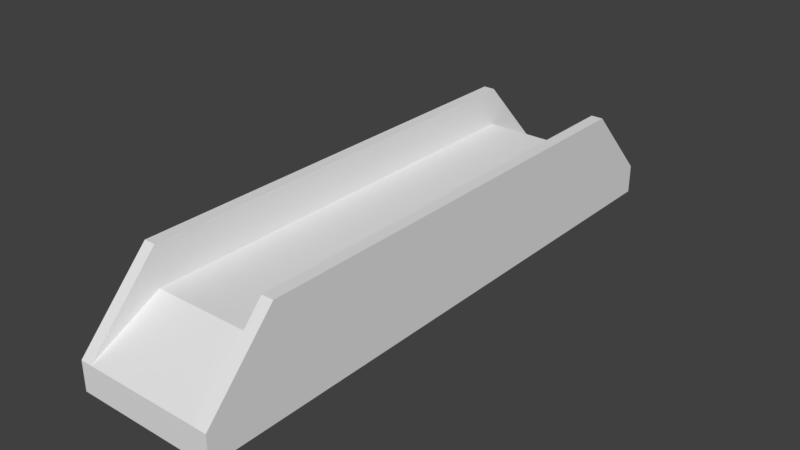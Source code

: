 # Source: SmallBridge.blend  (saved by Blender 2.79.0; exported with 4.5.12 LTS)
import bpy
from mathutils import Matrix  # noqa: F401  (used for matrix-valued properties, if any)

bpy.ops.wm.read_factory_settings(use_empty=True)
scene = bpy.context.scene
scene.name = 'Scene'

# ---- collections
col_collection_1 = bpy.data.collections.new('Collection 1'); scene.collection.children.link(col_collection_1)

# ---- materials (node trees are filled in below, after node groups)
mat_material_001 = bpy.data.materials.new('Material.001')
mat_material_001.alpha_threshold = 0.0
mat_material_001.use_transparent_shadow = False
mat_material_001.roughness = 0.5

# ---- material node trees

# ---- world
world_world = bpy.data.worlds.new('World'); scene.world = world_world
world_world.color = (0.05088, 0.05088, 0.05088)
world_world.use_sun_shadow = False
world_world.sun_shadow_jitter_overblur = 0.0
world_world.cycles.sampling_method = 'MANUAL'

# ---- meshes
me_cube_001 = bpy.data.meshes.new('Cube.001')
me_cube_001.from_pydata([(-0.7013, -2.776, 0.0187), (-0.7013, -2.112, 0.632), (-0.5915, -2.776, 0.0187), (-0.5915, -2.112, 0.632), (-0.7013, -2.112, 0.0187), (-0.5915, -2.112, 0.0187), (-0.7013, -2.112, 1.003), (-0.5915, -2.112, 1.003), (-0.7013, -2.776, 0.2925), (-0.5915, -2.776, 0.2925), (-0.7013, -2.112, 0.2925), (0.6347, -2.776, 0.0187), (0.6347, -2.112, 0.632), (0.5231, -2.776, 0.0187), (0.5231, -2.112, 0.632), (0.6347, -2.112, 0.0187), (0.5231, -2.112, 0.0187), (0.6347, -2.112, 1.003), (0.5231, -2.112, 1.003), (0.6347, -2.776, 0.2925), (0.5231, -2.776, 0.2925), (0.6347, -2.112, 0.2925), (-0.03551, -2.112, 0.632), (-0.03551, -2.776, 0.0187), (-0.03551, -2.112, 0.0187), (-0.03551, -2.776, 0.2925), (-0.7013, 2.776, 0.0187), (-0.7013, 2.112, 0.632), (-0.5915, 2.776, 0.0187), (-0.5915, 2.112, 0.632), (-0.7013, 2.112, 0.0187), (-0.5915, 2.112, 0.0187), (-0.7013, 2.112, 1.003), (-0.5915, 2.112, 1.003), (-0.7013, 2.776, 0.2925), (-0.5915, 2.776, 0.2925), (-0.7013, 2.112, 0.2925), (0.6347, 2.776, 0.0187), (0.6347, 2.112, 0.632), (0.5231, 2.776, 0.0187), (0.5231, 2.112, 0.632), (0.6347, 2.112, 0.0187), (0.5231, 2.112, 0.0187), (0.6347, 2.112, 1.003), (0.5231, 2.112, 1.003), (0.6347, 2.776, 0.2925), (0.5231, 2.776, 0.2925), (0.6347, 2.112, 0.2925), (-0.03551, 2.112, 0.632), (-0.03551, 2.776, 0.0187), (-0.03551, 2.112, 0.0187), (-0.03551, 2.776, 0.2925), (-0.7013, 0.0, 0.2925), (-0.5915, 0.0, 1.003), (-0.7013, 0.0, 1.003), (-0.5915, 0.0, 0.0187), (-0.03551, 0.0, 0.0187), (-0.7013, 0.0, 0.632), (-0.5915, 0.0, 0.632), (-0.03551, 0.0, 0.632), (0.6347, 0.0, 0.2925), (0.5231, 0.0, 1.003), (0.6347, 0.0, 1.003), (0.5231, 0.0, 0.0187), (0.6347, 0.0, 0.632), (0.5231, 0.0, 0.632), (-0.7013, 0.0, 0.0187), (0.6347, 0.0, 0.0187)], [], [(10, 8, 1), (5, 2, 0, 4), (9, 3, 7), (8, 6, 1), (58, 53, 7, 3), (2, 23, 25, 9), (54, 6, 7, 53), (55, 5, 4, 66), (52, 10, 1, 57), (0, 2, 9, 8), (4, 0, 8, 10), (23, 2, 5, 24), (9, 25, 22, 3), (7, 6, 8, 9), (21, 12, 19), (16, 15, 11, 13), (20, 18, 14), (19, 12, 17), (65, 14, 18, 61), (13, 20, 25, 23), (62, 61, 18, 17), (63, 67, 15, 16), (60, 64, 12, 21), (11, 19, 20, 13), (15, 21, 19, 11), (23, 24, 16, 13), (20, 14, 22, 25), (18, 20, 19, 17), (67, 60, 21, 15), (66, 4, 10, 52), (22, 59, 58, 3), (12, 64, 62, 17), (24, 56, 63, 16), (6, 54, 57, 1), (5, 55, 56, 24), (14, 65, 59, 22), (36, 27, 34), (31, 30, 26, 28), (35, 33, 29), (34, 27, 32), (58, 29, 33, 53), (28, 35, 51, 49), (54, 53, 33, 32), (55, 66, 30, 31), (52, 57, 27, 36), (26, 34, 35, 28), (30, 36, 34, 26), (49, 50, 31, 28), (35, 29, 48, 51), (33, 35, 34, 32), (47, 45, 38), (42, 39, 37, 41), (46, 40, 44), (45, 43, 38), (65, 61, 44, 40), (39, 49, 51, 46), (62, 43, 44, 61), (63, 42, 41, 67), (60, 47, 38, 64), (37, 39, 46, 45), (41, 37, 45, 47), (49, 39, 42, 50), (46, 51, 48, 40), (44, 43, 45, 46), (67, 41, 47, 60), (66, 52, 36, 30), (48, 29, 58, 59), (38, 43, 62, 64), (50, 42, 63, 56), (32, 27, 57, 54), (31, 50, 56, 55), (40, 48, 59, 65)])
me_cube_001.materials.append(mat_material_001)
me_cube_001.use_remesh_preserve_volume = False
me_cube_001.use_remesh_preserve_attributes = False
me_cube_001.use_mirror_vertex_groups = False
me_cube_001.update()

# ---- objects
ob_cube = bpy.data.objects.new('Cube', me_cube_001)

# ---- transforms, parenting, visibility, modifiers, constraints
ob_cube.location = (0.0, 0.0, 0.0)
ob_cube.lineart.crease_threshold = 0.0
_vg = ob_cube.vertex_groups.new(name='Group')

# ---- collection membership
col_collection_1.objects.link(ob_cube)

# ---- scene / render settings (as saved in the file)
scene.frame_start = 1; scene.frame_end = 250; scene.frame_set(0)
scene.render.engine = 'BLENDER_EEVEE_NEXT'
scene.render.resolution_percentage = 50
scene.render.dither_intensity = 0.0
scene.cycles.use_denoising = False
scene.cycles.samples = 128
scene.cycles.sampling_pattern = 'TABULATED_SOBOL'
scene.cycles.light_sampling_threshold = 0.0
scene.cycles.use_adaptive_sampling = False
scene.cycles.use_light_tree = False
scene.cycles.blur_glossy = 0.0
scene.cycles.sample_clamp_indirect = 0.0
scene.view_settings.view_transform = 'Standard'
bpy.context.view_layer.update()

# ---- added for rendering (the .blend has no active camera and no usable light): camera, sun
cam_auto = bpy.data.cameras.new('AutoCamera')
cam_auto.lens = 50.0
cam_auto.sensor_width = 36.0
cam_auto.clip_end = 1000.0
ob_auto_camera = bpy.data.objects.new('AutoCamera', cam_auto)
scene.collection.objects.link(ob_auto_camera)
ob_auto_camera.location = (5.32791, -6.43343, 4.79985)
ob_auto_camera.rotation_euler = (1.09748, -7.21219e-08, 0.694738)
scene.camera = ob_auto_camera
light_auto_sun = bpy.data.lights.new('AutoSun', 'SUN')
light_auto_sun.energy = 3.0
light_auto_sun.angle = 0.0523599
ob_auto_sun = bpy.data.objects.new('AutoSun', light_auto_sun)
scene.collection.objects.link(ob_auto_sun)
ob_auto_sun.rotation_euler = (0.872665, 0.174533, 0.523599)
bpy.context.view_layer.update()
